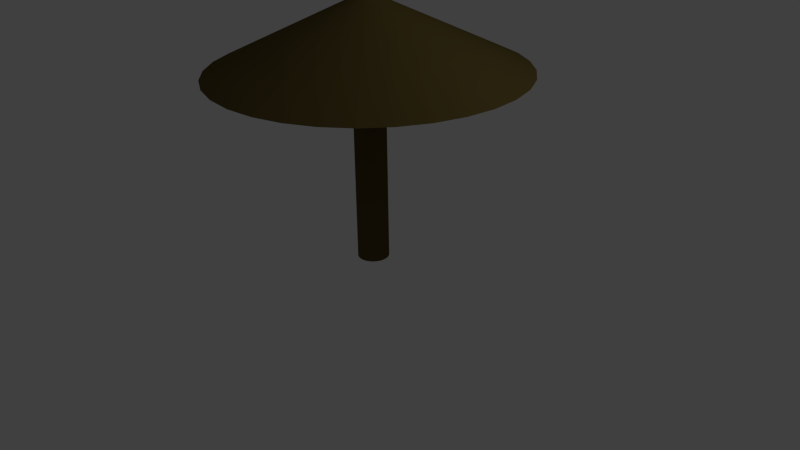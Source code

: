 # Source: mt-sunshade.blend  (saved by Blender 2.72.0; exported with 4.5.12 LTS)
import bpy
from mathutils import Matrix  # noqa: F401  (used for matrix-valued properties, if any)

bpy.ops.wm.read_factory_settings(use_empty=True)
scene = bpy.context.scene
scene.name = 'Scene'

# ---- collections
col_collection_1 = bpy.data.collections.new('Collection 1'); scene.collection.children.link(col_collection_1)

# ---- materials (node trees are filled in below, after node groups)
mat_material_002 = bpy.data.materials.new('Material.002')
mat_material_002.alpha_threshold = 0.0
mat_material_002.roughness = 0.5

# ---- material node trees
mat_material_002.use_nodes = True; mat_material_002.node_tree.nodes.clear()
_N = mat_material_002.node_tree.nodes; _L = mat_material_002.node_tree.links
n0 = _N.new('ShaderNodeOutputMaterial'); n0.name = 'Material Output'; n0.location = (300, 300)
n1 = _N.new('ShaderNodeBsdfDiffuse'); n1.name = 'Diffuse BSDF'; n1.location = (10, 300)
n1.inputs[0].default_value = (0.1149, 0.08343, 0.02522, 1.0)
_L.new(n1.outputs[0], n0.inputs[0])
n0.is_active_output = True

# ---- world
world_world = bpy.data.worlds.new('World'); scene.world = world_world
world_world.color = (0.05088, 0.05088, 0.05088)
world_world.use_sun_shadow = False
world_world.sun_shadow_jitter_overblur = 0.0
world_world.cycles.sampling_method = 'MANUAL'
world_world.cycles.sample_map_resolution = 256

# ---- cameras
cam_camera = bpy.data.cameras.new('Camera')
cam_camera.clip_end = 100.0
cam_camera.lens = 35.0
cam_camera.sensor_width = 32.0
cam_camera.sensor_height = 18.0
cam_camera.ortho_scale = 7.314
cam_camera.dof.focus_distance = 0.0

# ---- lights
light_lamp = bpy.data.lights.new('Lamp', 'POINT')
light_lamp.transmission_factor = 0.0
light_lamp.cutoff_distance = 30.0
light_lamp.energy = 100.0
light_lamp.shadow_buffer_clip_start = 1.001
light_lamp.shadow_soft_size = 0.1
light_lamp.shadow_maximum_resolution = 0.006
light_lamp.use_absolute_resolution = True
light_lamp.cycles.use_multiple_importance_sampling = False

# ---- meshes
me_cone = bpy.data.meshes.new('Cone')
me_cone.from_pydata([(0.0, 2.48, -0.59), (0.0, 0.001, 0.59), (0.4838, 2.432, -0.59), (0.0001951, 0.0009808, 0.59), (0.9491, 2.291, -0.59), (0.0003827, 0.0009239, 0.59), (1.378, 2.062, -0.59), (0.0005556, 0.0008315, 0.59), (1.754, 1.754, -0.59), (0.0007071, 0.0007071, 0.59), (2.062, 1.378, -0.59), (0.0008315, 0.0005556, 0.59), (2.291, 0.9491, -0.59), (0.0009239, 0.0003827, 0.59), (2.432, 0.4838, -0.59), (0.0009808, 0.0001951, 0.59), (2.48, 1.872e-07, -0.59), (0.001, 7.55e-11, 0.59), (2.432, -0.4838, -0.59), (0.0009808, -0.0001951, 0.59), (2.291, -0.9491, -0.59), (0.0009239, -0.0003827, 0.59), (2.062, -1.378, -0.59), (0.0008315, -0.0005556, 0.59), (1.754, -1.754, -0.59), (0.0007071, -0.0007071, 0.59), (1.378, -2.062, -0.59), (0.0005556, -0.0008315, 0.59), (0.9491, -2.291, -0.59), (0.0003827, -0.0009239, 0.59), (0.4838, -2.432, -0.59), (0.0001951, -0.0009808, 0.59), (-8.081e-07, -2.48, -0.59), (-3.258e-10, -0.001, 0.59), (-0.4838, -2.432, -0.59), (-0.0001951, -0.0009808, 0.59), (-0.9491, -2.291, -0.59), (-0.0003827, -0.0009239, 0.59), (-1.378, -2.062, -0.59), (-0.0005556, -0.0008315, 0.59), (-1.754, -1.754, -0.59), (-0.0007071, -0.0007071, 0.59), (-2.062, -1.378, -0.59), (-0.0008315, -0.0005556, 0.59), (-2.291, -0.9491, -0.59), (-0.0009239, -0.0003827, 0.59), (-2.432, -0.4838, -0.59), (-0.0009808, -0.0001951, 0.59), (-2.48, 2.395e-06, -0.59), (-0.001, 9.656e-10, 0.59), (-2.432, 0.4838, -0.59), (-0.0009808, 0.0001951, 0.59), (-2.291, 0.9491, -0.59), (-0.0009239, 0.0003827, 0.59), (-2.062, 1.378, -0.59), (-0.0008315, 0.0005556, 0.59), (-1.754, 1.754, -0.59), (-0.0007071, 0.0007071, 0.59), (-1.378, 2.062, -0.59), (-0.0005556, 0.0008315, 0.59), (-0.9491, 2.291, -0.59), (-0.0003827, 0.0009239, 0.59), (-0.4838, 2.432, -0.59), (-0.0001951, 0.0009808, 0.59)], [], [(0, 1, 3, 2), (2, 3, 5, 4), (4, 5, 7, 6), (6, 7, 9, 8), (8, 9, 11, 10), (10, 11, 13, 12), (12, 13, 15, 14), (14, 15, 17, 16), (16, 17, 19, 18), (18, 19, 21, 20), (20, 21, 23, 22), (22, 23, 25, 24), (24, 25, 27, 26), (26, 27, 29, 28), (28, 29, 31, 30), (30, 31, 33, 32), (32, 33, 35, 34), (34, 35, 37, 36), (36, 37, 39, 38), (38, 39, 41, 40), (40, 41, 43, 42), (42, 43, 45, 44), (44, 45, 47, 46), (46, 47, 49, 48), (48, 49, 51, 50), (50, 51, 53, 52), (52, 53, 55, 54), (54, 55, 57, 56), (56, 57, 59, 58), (58, 59, 61, 60), (3, 1, 63, 61, 59, 57, 55, 53, 51, 49, 47, 45, 43, 41, 39, 37, 35, 33, 31, 29, 27, 25, 23, 21, 19, 17, 15, 13, 11, 9, 7, 5), (62, 63, 1, 0), (60, 61, 63, 62), (0, 2, 4, 6, 8, 10, 12, 14, 16, 18, 20, 22, 24, 26, 28, 30, 32, 34, 36, 38, 40, 42, 44, 46, 48, 50, 52, 54, 56, 58, 60, 62)])
me_cone.materials.append(mat_material_002)
me_cone.use_remesh_preserve_volume = False
me_cone.use_remesh_preserve_attributes = False
me_cone.use_mirror_vertex_groups = False
me_cone.update()
me_circle = bpy.data.meshes.new('Circle')
me_circle.from_pydata([(0.0, 0.2, 0.0), (-0.03902, 0.1962, 0.0), (-0.07654, 0.1848, 0.0), (-0.1111, 0.1663, 0.0), (-0.1414, 0.1414, 0.0), (-0.1663, 0.1111, 0.0), (-0.1848, 0.07654, 0.0), (-0.1962, 0.03902, 0.0), (-0.2, 1.51e-08, 0.0), (-0.1962, -0.03902, 0.0), (-0.1848, -0.07654, 0.0), (-0.1663, -0.1111, 0.0), (-0.1414, -0.1414, 0.0), (-0.1111, -0.1663, 0.0), (-0.07654, -0.1848, 0.0), (-0.03902, -0.1962, 0.0), (6.517e-08, -0.2, 0.0), (0.03902, -0.1962, 0.0), (0.07654, -0.1848, 0.0), (0.1111, -0.1663, 0.0), (0.1414, -0.1414, 0.0), (0.1663, -0.1111, 0.0), (0.1848, -0.07654, 0.0), (0.1962, -0.03902, 0.0), (0.2, 1.931e-07, 0.0), (0.1962, 0.03902, 0.0), (0.1848, 0.07654, 0.0), (0.1663, 0.1111, 0.0), (0.1414, 0.1414, 0.0), (0.1111, 0.1663, 0.0), (0.07654, 0.1848, 0.0), (0.03902, 0.1962, 0.0), (0.0, 0.2, 2.5), (-0.03902, 0.1962, 2.5), (-0.07654, 0.1848, 2.5), (-0.1111, 0.1663, 2.5), (-0.1414, 0.1414, 2.5), (-0.1663, 0.1111, 2.5), (-0.1848, 0.07654, 2.5), (-0.1962, 0.03902, 2.5), (-0.2, 1.51e-08, 2.5), (-0.1962, -0.03902, 2.5), (-0.1848, -0.07654, 2.5), (-0.1663, -0.1111, 2.5), (-0.1414, -0.1414, 2.5), (-0.1111, -0.1663, 2.5), (-0.07654, -0.1848, 2.5), (-0.03902, -0.1962, 2.5), (6.517e-08, -0.2, 2.5), (0.03902, -0.1962, 2.5), (0.07654, -0.1848, 2.5), (0.1111, -0.1663, 2.5), (0.1414, -0.1414, 2.5), (0.1663, -0.1111, 2.5), (0.1848, -0.07654, 2.5), (0.1962, -0.03902, 2.5), (0.2, 1.931e-07, 2.5), (0.1962, 0.03902, 2.5), (0.1848, 0.07654, 2.5), (0.1663, 0.1111, 2.5), (0.1414, 0.1414, 2.5), (0.1111, 0.1663, 2.5), (0.07654, 0.1848, 2.5), (0.03902, 0.1962, 2.5)], [], [(22, 23, 55, 54), (0, 1, 33, 32), (11, 12, 44, 43), (31, 0, 32, 63), (20, 21, 53, 52), (9, 10, 42, 41), (29, 30, 62, 61), (18, 19, 51, 50), (7, 8, 40, 39), (27, 28, 60, 59), (16, 17, 49, 48), (5, 6, 38, 37), (25, 26, 58, 57), (3, 4, 36, 35), (14, 15, 47, 46), (23, 24, 56, 55), (1, 2, 34, 33), (12, 13, 45, 44), (21, 22, 54, 53), (10, 11, 43, 42), (30, 31, 63, 62), (19, 20, 52, 51), (8, 9, 41, 40), (28, 29, 61, 60), (17, 18, 50, 49), (6, 7, 39, 38), (26, 27, 59, 58), (4, 5, 37, 36), (15, 16, 48, 47), (24, 25, 57, 56), (2, 3, 35, 34), (13, 14, 46, 45)])
me_circle.materials.append(mat_material_002)
me_circle.use_remesh_preserve_volume = False
me_circle.use_remesh_preserve_attributes = False
me_circle.use_mirror_vertex_groups = False
me_circle.update()

# ---- objects
ob_cone = bpy.data.objects.new('Cone', me_cone)
ob_circle = bpy.data.objects.new('Circle', me_circle)
ob_lamp = bpy.data.objects.new('Lamp', light_lamp)
ob_camera = bpy.data.objects.new('Camera', cam_camera)

# ---- transforms, parenting, visibility, modifiers, constraints
ob_cone.location = (0.0, 0.0, 2.887)
ob_cone.scale = (0.7842, 0.7842, 0.7842)
ob_cone.lineart.crease_threshold = 0.0
ob_circle.location = (0.0, 0.0, 0.0)
ob_circle.lineart.crease_threshold = 0.0
ob_lamp.location = (4.076, 1.005, 5.904)
ob_lamp.rotation_euler = (0.6503, 0.05522, 1.866)
ob_lamp.lock_rotations_4d = False
ob_lamp.empty_display_type = 'ARROWS'
ob_lamp.color = (0.0, 0.0, 0.0, 0.0)
ob_lamp.lineart.crease_threshold = 0.0
ob_camera.location = (7.481, -6.508, 5.344)
ob_camera.rotation_euler = (1.109, 0.01082, 0.8149)
ob_camera.lock_rotations_4d = False
ob_camera.empty_display_type = 'ARROWS'
ob_camera.color = (0.0, 0.0, 0.0, 0.0)
ob_camera.display_type = 'WIRE'
ob_camera.lineart.crease_threshold = 0.0

# ---- collection membership
col_collection_1.objects.link(ob_cone)
col_collection_1.objects.link(ob_circle)
col_collection_1.objects.link(ob_lamp)
col_collection_1.objects.link(ob_camera)

# ---- scene / render settings (as saved in the file)
scene.camera = ob_camera
scene.frame_start = 1; scene.frame_end = 250; scene.frame_set(1)
scene.render.engine = 'CYCLES'
scene.render.resolution_percentage = 50
scene.render.dither_intensity = 0.0
scene.cycles.use_denoising = False
scene.cycles.samples = 10
scene.cycles.sampling_pattern = 'TABULATED_SOBOL'
scene.cycles.light_sampling_threshold = 0.0
scene.cycles.use_adaptive_sampling = False
scene.cycles.use_light_tree = False
scene.cycles.blur_glossy = 0.0
scene.cycles.pixel_filter_type = 'GAUSSIAN'
scene.cycles.sample_clamp_indirect = 0.0
scene.view_settings.view_transform = 'Standard'
bpy.context.view_layer.update()
